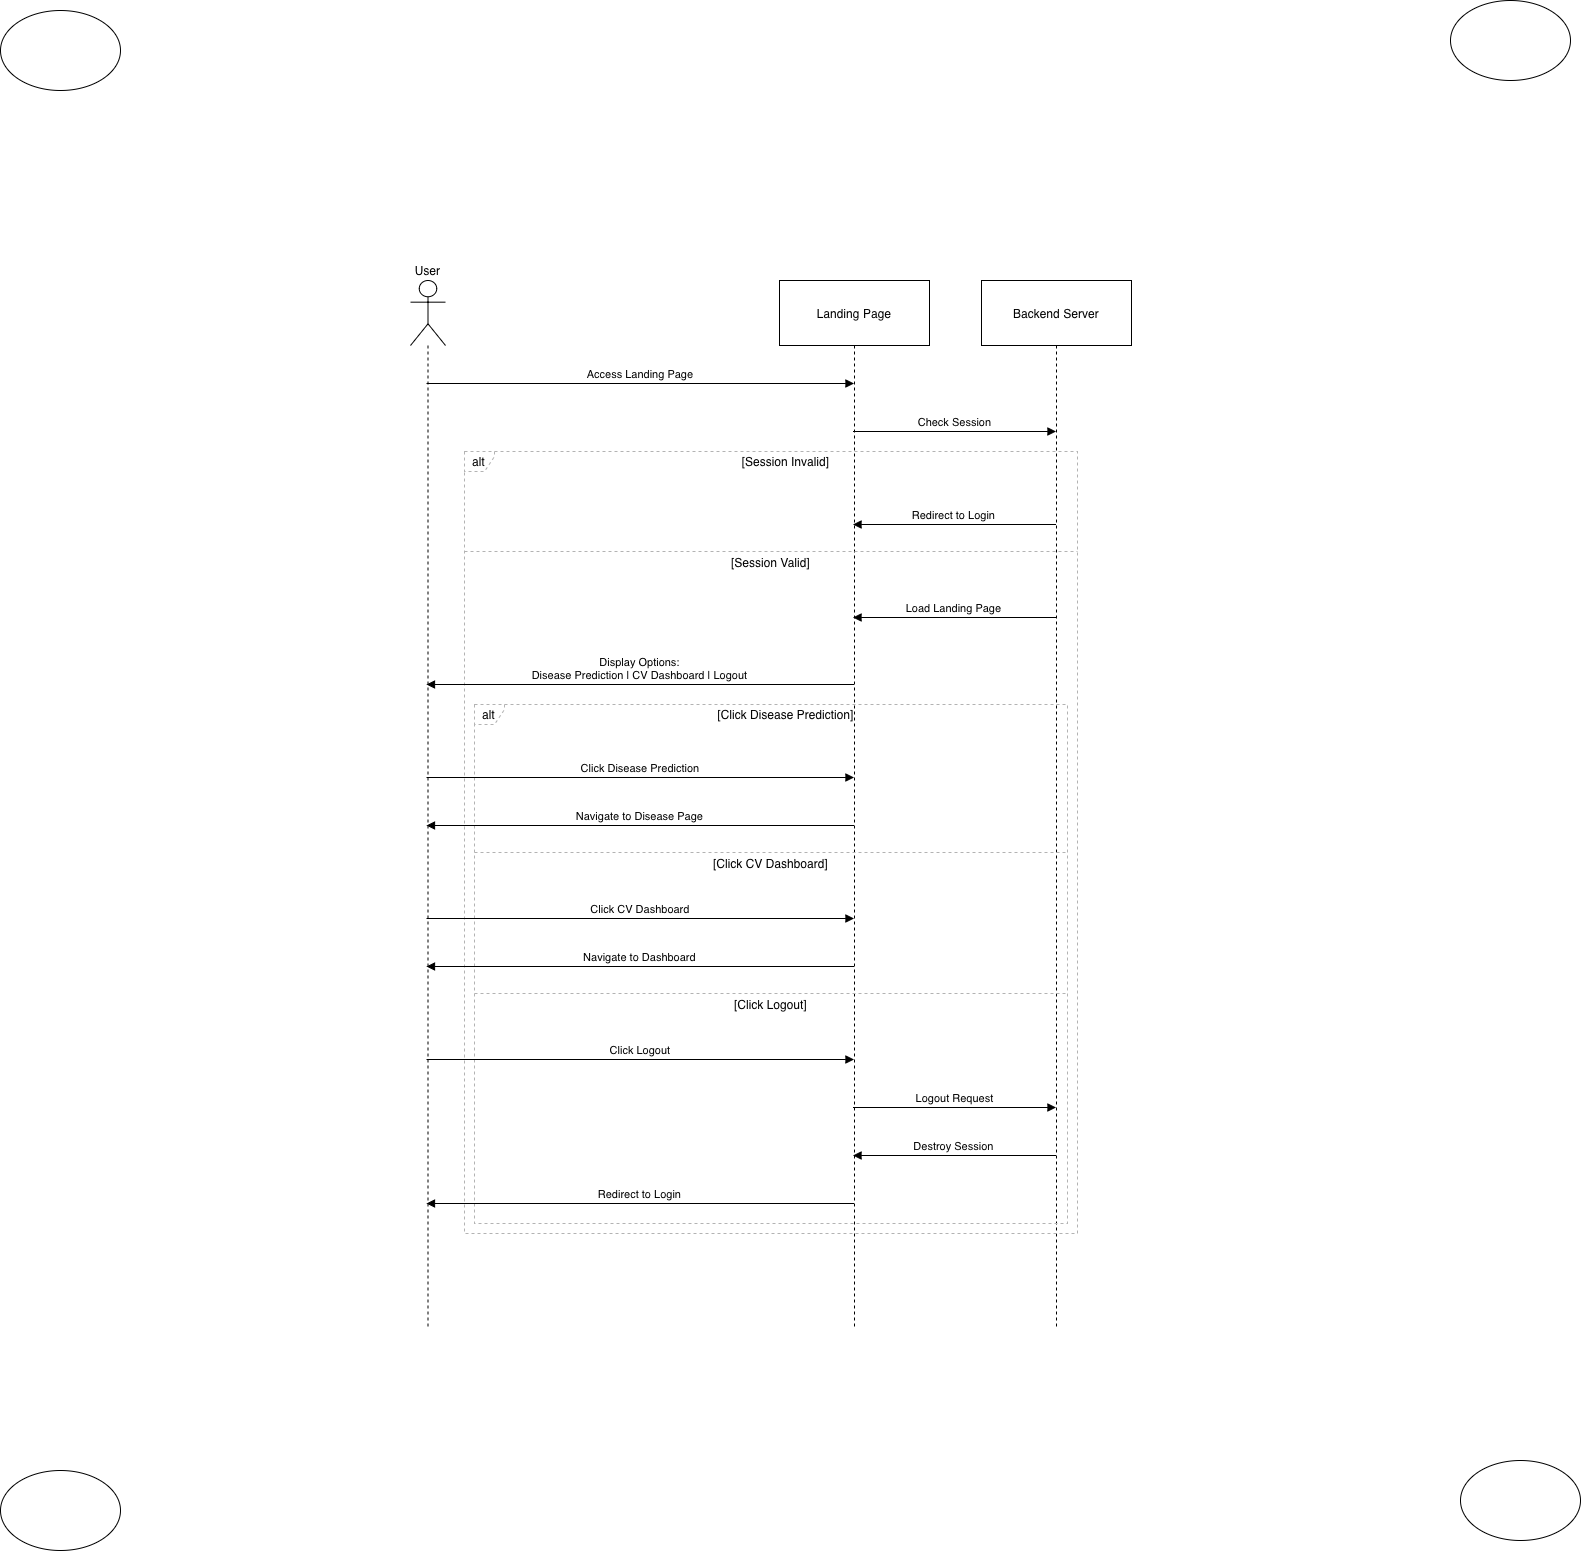

The diagram above was exported from draw.io. Its source (the exported page's mxGraphModel, read from the mxfile embedded in the PNG):
<mxGraphModel dx="2487" dy="2417" grid="1" gridSize="10" guides="1" tooltips="1" connect="1" arrows="1" fold="1" page="1" pageScale="1" pageWidth="827" pageHeight="1169" math="0" shadow="0">
  <root>
    <mxCell id="0" />
    <mxCell id="1" parent="0" />
    <mxCell id="X5mU0mOv-uWTuue1bT6u-1" parent="1" style="shape=umlLifeline;perimeter=lifelinePerimeter;whiteSpace=wrap;container=1;dropTarget=0;collapsible=0;recursiveResize=0;outlineConnect=0;portConstraint=eastwest;newEdgeStyle={&quot;edgeStyle&quot;:&quot;elbowEdgeStyle&quot;,&quot;elbow&quot;:&quot;vertical&quot;,&quot;curved&quot;:0,&quot;rounded&quot;:0};participant=umlActor;verticalAlign=bottom;labelPosition=center;verticalLabelPosition=top;align=center;size=65;" value="User" vertex="1">
      <mxGeometry height="1048" width="35" x="20" y="20" as="geometry" />
    </mxCell>
    <mxCell id="X5mU0mOv-uWTuue1bT6u-2" parent="1" style="shape=umlLifeline;perimeter=lifelinePerimeter;whiteSpace=wrap;container=1;dropTarget=0;collapsible=0;recursiveResize=0;outlineConnect=0;portConstraint=eastwest;newEdgeStyle={&quot;edgeStyle&quot;:&quot;elbowEdgeStyle&quot;,&quot;elbow&quot;:&quot;vertical&quot;,&quot;curved&quot;:0,&quot;rounded&quot;:0};size=65;" value="Landing Page" vertex="1">
      <mxGeometry height="1048" width="150" x="389" y="20" as="geometry" />
    </mxCell>
    <mxCell id="X5mU0mOv-uWTuue1bT6u-3" parent="1" style="shape=umlLifeline;perimeter=lifelinePerimeter;whiteSpace=wrap;container=1;dropTarget=0;collapsible=0;recursiveResize=0;outlineConnect=0;portConstraint=eastwest;newEdgeStyle={&quot;edgeStyle&quot;:&quot;elbowEdgeStyle&quot;,&quot;elbow&quot;:&quot;vertical&quot;,&quot;curved&quot;:0,&quot;rounded&quot;:0};size=65;" value="Backend Server" vertex="1">
      <mxGeometry height="1048" width="150" x="591" y="20" as="geometry" />
    </mxCell>
    <mxCell id="X5mU0mOv-uWTuue1bT6u-4" parent="1" style="shape=umlFrame;dashed=1;pointerEvents=0;dropTarget=0;strokeColor=#B3B3B3;height=20;width=30" value="alt" vertex="1">
      <mxGeometry height="519" width="593" x="84" y="444" as="geometry" />
    </mxCell>
    <mxCell id="X5mU0mOv-uWTuue1bT6u-5" parent="X5mU0mOv-uWTuue1bT6u-4" style="text;strokeColor=none;fillColor=none;align=center;verticalAlign=middle;whiteSpace=wrap;" value="[Click Disease Prediction]" vertex="1">
      <mxGeometry height="20" width="563" x="30" as="geometry" />
    </mxCell>
    <mxCell id="X5mU0mOv-uWTuue1bT6u-6" parent="X5mU0mOv-uWTuue1bT6u-4" style="shape=line;dashed=1;whiteSpace=wrap;verticalAlign=top;labelPosition=center;verticalLabelPosition=middle;align=center;strokeColor=#B3B3B3;" value="[Click CV Dashboard]" vertex="1">
      <mxGeometry height="4" width="593" y="146" as="geometry" />
    </mxCell>
    <mxCell id="X5mU0mOv-uWTuue1bT6u-7" parent="X5mU0mOv-uWTuue1bT6u-4" style="shape=line;dashed=1;whiteSpace=wrap;verticalAlign=top;labelPosition=center;verticalLabelPosition=middle;align=center;strokeColor=#B3B3B3;" value="[Click Logout]" vertex="1">
      <mxGeometry height="4" width="593" y="287" as="geometry" />
    </mxCell>
    <mxCell id="X5mU0mOv-uWTuue1bT6u-8" parent="1" style="shape=umlFrame;dashed=1;pointerEvents=0;dropTarget=0;strokeColor=#B3B3B3;height=20;width=30" value="alt" vertex="1">
      <mxGeometry height="782" width="613" x="74" y="191" as="geometry" />
    </mxCell>
    <mxCell id="X5mU0mOv-uWTuue1bT6u-9" parent="X5mU0mOv-uWTuue1bT6u-8" style="text;strokeColor=none;fillColor=none;align=center;verticalAlign=middle;whiteSpace=wrap;" value="[Session Invalid]" vertex="1">
      <mxGeometry height="20" width="583" x="30" as="geometry" />
    </mxCell>
    <mxCell id="X5mU0mOv-uWTuue1bT6u-10" parent="X5mU0mOv-uWTuue1bT6u-8" style="shape=line;dashed=1;whiteSpace=wrap;verticalAlign=top;labelPosition=center;verticalLabelPosition=middle;align=center;strokeColor=#B3B3B3;" value="[Session Valid]" vertex="1">
      <mxGeometry height="4" width="613" y="98" as="geometry" />
    </mxCell>
    <mxCell id="X5mU0mOv-uWTuue1bT6u-11" edge="1" parent="1" source="X5mU0mOv-uWTuue1bT6u-1" style="verticalAlign=bottom;edgeStyle=elbowEdgeStyle;elbow=vertical;curved=0;rounded=0;endArrow=block;" target="X5mU0mOv-uWTuue1bT6u-2" value="Access Landing Page">
      <mxGeometry relative="1" as="geometry">
        <Array as="points">
          <mxPoint x="288" y="123" />
        </Array>
      </mxGeometry>
    </mxCell>
    <mxCell id="X5mU0mOv-uWTuue1bT6u-12" edge="1" parent="1" source="X5mU0mOv-uWTuue1bT6u-2" style="verticalAlign=bottom;edgeStyle=elbowEdgeStyle;elbow=vertical;curved=0;rounded=0;endArrow=block;" target="X5mU0mOv-uWTuue1bT6u-3" value="Check Session">
      <mxGeometry relative="1" as="geometry">
        <Array as="points">
          <mxPoint x="574" y="171" />
        </Array>
      </mxGeometry>
    </mxCell>
    <mxCell id="X5mU0mOv-uWTuue1bT6u-13" edge="1" parent="1" source="X5mU0mOv-uWTuue1bT6u-3" style="verticalAlign=bottom;edgeStyle=elbowEdgeStyle;elbow=vertical;curved=0;rounded=0;endArrow=block;" target="X5mU0mOv-uWTuue1bT6u-2" value="Redirect to Login">
      <mxGeometry relative="1" as="geometry">
        <Array as="points">
          <mxPoint x="577" y="264" />
        </Array>
      </mxGeometry>
    </mxCell>
    <mxCell id="X5mU0mOv-uWTuue1bT6u-14" edge="1" parent="1" source="X5mU0mOv-uWTuue1bT6u-3" style="verticalAlign=bottom;edgeStyle=elbowEdgeStyle;elbow=vertical;curved=0;rounded=0;endArrow=block;" target="X5mU0mOv-uWTuue1bT6u-2" value="Load Landing Page">
      <mxGeometry relative="1" as="geometry">
        <Array as="points">
          <mxPoint x="577" y="357" />
        </Array>
      </mxGeometry>
    </mxCell>
    <mxCell id="X5mU0mOv-uWTuue1bT6u-15" edge="1" parent="1" source="X5mU0mOv-uWTuue1bT6u-2" style="verticalAlign=bottom;edgeStyle=elbowEdgeStyle;elbow=vertical;curved=0;rounded=0;endArrow=block;" target="X5mU0mOv-uWTuue1bT6u-1" value="Display Options:&#10;Disease Prediction | CV Dashboard | Logout">
      <mxGeometry relative="1" as="geometry">
        <Array as="points">
          <mxPoint x="291" y="424" />
        </Array>
      </mxGeometry>
    </mxCell>
    <mxCell id="X5mU0mOv-uWTuue1bT6u-16" edge="1" parent="1" source="X5mU0mOv-uWTuue1bT6u-1" style="verticalAlign=bottom;edgeStyle=elbowEdgeStyle;elbow=vertical;curved=0;rounded=0;endArrow=block;" target="X5mU0mOv-uWTuue1bT6u-2" value="Click Disease Prediction">
      <mxGeometry relative="1" as="geometry">
        <Array as="points">
          <mxPoint x="288" y="517" />
        </Array>
      </mxGeometry>
    </mxCell>
    <mxCell id="X5mU0mOv-uWTuue1bT6u-17" edge="1" parent="1" source="X5mU0mOv-uWTuue1bT6u-2" style="verticalAlign=bottom;edgeStyle=elbowEdgeStyle;elbow=vertical;curved=0;rounded=0;endArrow=block;" target="X5mU0mOv-uWTuue1bT6u-1" value="Navigate to Disease Page">
      <mxGeometry relative="1" as="geometry">
        <Array as="points">
          <mxPoint x="291" y="565" />
        </Array>
      </mxGeometry>
    </mxCell>
    <mxCell id="X5mU0mOv-uWTuue1bT6u-18" edge="1" parent="1" source="X5mU0mOv-uWTuue1bT6u-1" style="verticalAlign=bottom;edgeStyle=elbowEdgeStyle;elbow=vertical;curved=0;rounded=0;endArrow=block;" target="X5mU0mOv-uWTuue1bT6u-2" value="Click CV Dashboard">
      <mxGeometry relative="1" as="geometry">
        <Array as="points">
          <mxPoint x="288" y="658" />
        </Array>
      </mxGeometry>
    </mxCell>
    <mxCell id="X5mU0mOv-uWTuue1bT6u-19" edge="1" parent="1" source="X5mU0mOv-uWTuue1bT6u-2" style="verticalAlign=bottom;edgeStyle=elbowEdgeStyle;elbow=vertical;curved=0;rounded=0;endArrow=block;" target="X5mU0mOv-uWTuue1bT6u-1" value="Navigate to Dashboard">
      <mxGeometry relative="1" as="geometry">
        <Array as="points">
          <mxPoint x="291" y="706" />
        </Array>
      </mxGeometry>
    </mxCell>
    <mxCell id="X5mU0mOv-uWTuue1bT6u-20" edge="1" parent="1" source="X5mU0mOv-uWTuue1bT6u-1" style="verticalAlign=bottom;edgeStyle=elbowEdgeStyle;elbow=vertical;curved=0;rounded=0;endArrow=block;" target="X5mU0mOv-uWTuue1bT6u-2" value="Click Logout">
      <mxGeometry relative="1" as="geometry">
        <Array as="points">
          <mxPoint x="288" y="799" />
        </Array>
      </mxGeometry>
    </mxCell>
    <mxCell id="X5mU0mOv-uWTuue1bT6u-21" edge="1" parent="1" source="X5mU0mOv-uWTuue1bT6u-2" style="verticalAlign=bottom;edgeStyle=elbowEdgeStyle;elbow=vertical;curved=0;rounded=0;endArrow=block;" target="X5mU0mOv-uWTuue1bT6u-3" value="Logout Request">
      <mxGeometry relative="1" as="geometry">
        <Array as="points">
          <mxPoint x="574" y="847" />
        </Array>
      </mxGeometry>
    </mxCell>
    <mxCell id="X5mU0mOv-uWTuue1bT6u-22" edge="1" parent="1" source="X5mU0mOv-uWTuue1bT6u-3" style="verticalAlign=bottom;edgeStyle=elbowEdgeStyle;elbow=vertical;curved=0;rounded=0;endArrow=block;" target="X5mU0mOv-uWTuue1bT6u-2" value="Destroy Session">
      <mxGeometry relative="1" as="geometry">
        <Array as="points">
          <mxPoint x="577" y="895" />
        </Array>
      </mxGeometry>
    </mxCell>
    <mxCell id="X5mU0mOv-uWTuue1bT6u-23" edge="1" parent="1" source="X5mU0mOv-uWTuue1bT6u-2" style="verticalAlign=bottom;edgeStyle=elbowEdgeStyle;elbow=vertical;curved=0;rounded=0;endArrow=block;" target="X5mU0mOv-uWTuue1bT6u-1" value="Redirect to Login">
      <mxGeometry relative="1" as="geometry">
        <Array as="points">
          <mxPoint x="291" y="943" />
        </Array>
      </mxGeometry>
    </mxCell>
    <mxCell id="X5mU0mOv-uWTuue1bT6u-24" parent="1" style="ellipse;whiteSpace=wrap;html=1;" value="" vertex="1">
      <mxGeometry height="80" width="120" x="-390" y="1210" as="geometry" />
    </mxCell>
    <mxCell id="X5mU0mOv-uWTuue1bT6u-25" parent="1" style="ellipse;whiteSpace=wrap;html=1;" value="" vertex="1">
      <mxGeometry height="80" width="120" x="-390" y="-250" as="geometry" />
    </mxCell>
    <mxCell id="X5mU0mOv-uWTuue1bT6u-26" parent="1" style="ellipse;whiteSpace=wrap;html=1;" value="" vertex="1">
      <mxGeometry height="80" width="120" x="1070" y="1200" as="geometry" />
    </mxCell>
    <mxCell id="X5mU0mOv-uWTuue1bT6u-27" parent="1" style="ellipse;whiteSpace=wrap;html=1;" value="" vertex="1">
      <mxGeometry height="80" width="120" x="1060" y="-260" as="geometry" />
    </mxCell>
  </root>
</mxGraphModel>